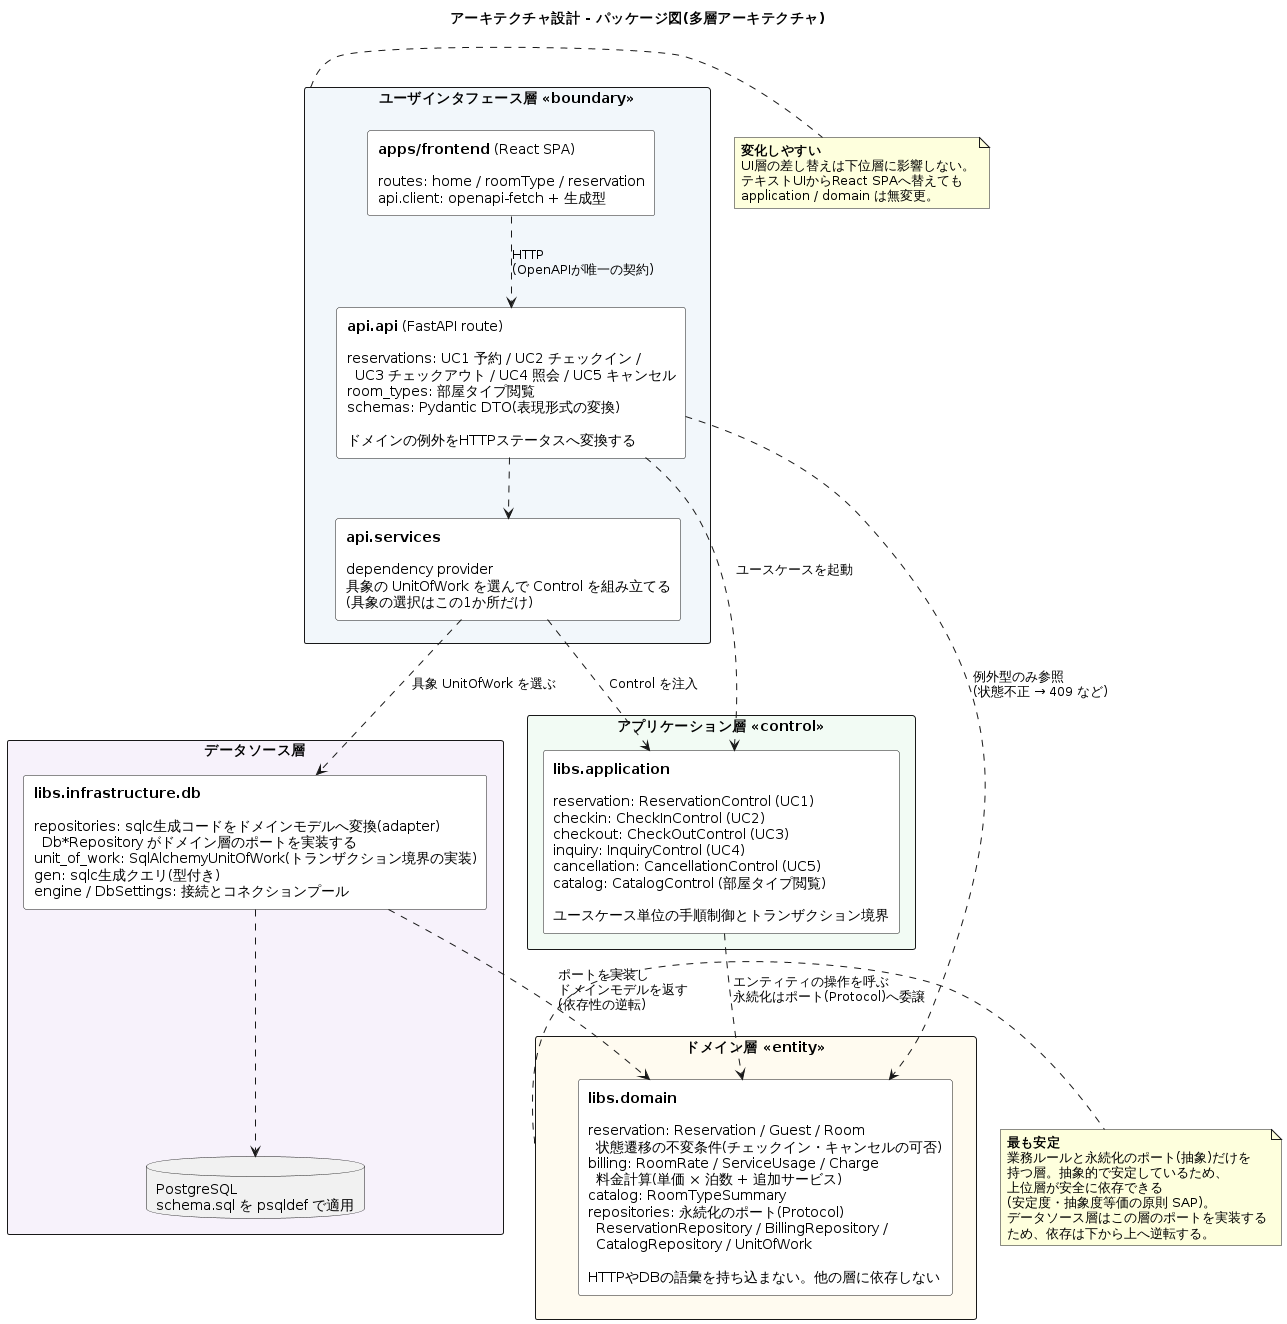

The diagram above was rendered by PlantUML. Its source (embedded in the PNG):
@startuml package_diagram
title アーキテクチャ設計 - パッケージ図(多層アーキテクチャ)

' 講義の多層アーキテクチャ(ユーザインタフェース層/アプリケーション層/
' ドメイン層/データソース層)を採用し、システム分析(09)のBCEをそのまま層に対応づける。
' バウンダリ=UI層、コントロール=アプリケーション層、エンティティ=ドメイン層。
' 依存は上から下への一方向のみで、下位層から上位層への依存は持たない
' (非循環依存関係の原則 ADP / 安定依存の原則 SDP)。
' パッケージ名は実装のモジュール名と一致させ、設計と実装の対応を追えるようにする。
' 各層の内訳を1つの枠にまとめ、矢印を層間に絞ることで依存の向きを読みやすくしている。

skinparam packageStyle rectangle
skinparam shadowing false
skinparam defaultTextAlignment left
skinparam rectangleBackgroundColor #FFFFFF

package "ユーザインタフェース層 <<boundary>>" as ui #F2F7FB {
  rectangle "**apps/frontend** (React SPA)\n\nroutes: home / roomType / reservation\napi.client: openapi-fetch + 生成型" as frontend

  rectangle "**api.api** (FastAPI route)\n\nreservations: UC1 予約 / UC2 チェックイン /\n  UC3 チェックアウト / UC4 照会 / UC5 キャンセル\nroom_types: 部屋タイプ閲覧\nschemas: Pydantic DTO(表現形式の変換)\n\nドメインの例外をHTTPステータスへ変換する" as api_route

  rectangle "**api.services**\n\ndependency provider\n具象の UnitOfWork を選んで Control を組み立てる\n(具象の選択はこの1か所だけ)" as api_services
}

package "アプリケーション層 <<control>>" as app #F2FBF4 {
  rectangle "**libs.application**\n\nreservation: ReservationControl (UC1)\ncheckin: CheckInControl (UC2)\ncheckout: CheckOutControl (UC3)\ninquiry: InquiryControl (UC4)\ncancellation: CancellationControl (UC5)\ncatalog: CatalogControl (部屋タイプ閲覧)\n\nユースケース単位の手順制御とトランザクション境界" as libs_app
}

package "ドメイン層 <<entity>>" as domain #FFFBF0 {
  rectangle "**libs.domain**\n\nreservation: Reservation / Guest / Room\n  状態遷移の不変条件(チェックイン・キャンセルの可否)\nbilling: RoomRate / ServiceUsage / Charge\n  料金計算(単価 × 泊数 + 追加サービス)\ncatalog: RoomTypeSummary\nrepositories: 永続化のポート(Protocol)\n  ReservationRepository / BillingRepository /\n  CatalogRepository / UnitOfWork\n\nHTTPやDBの語彙を持ち込まない。他の層に依存しない" as libs_domain
}

package "データソース層" as datasource #F7F2FB {
  rectangle "**libs.infrastructure.db**\n\nrepositories: sqlc生成コードをドメインモデルへ変換(adapter)\n  Db*Repository がドメイン層のポートを実装する\nunit_of_work: SqlAlchemyUnitOfWork(トランザクション境界の実装)\ngen: sqlc生成クエリ(型付き)\nengine / DbSettings: 接続とコネクションプール" as libs_infra

  database "PostgreSQL\nschema.sql を psqldef で適用" as db
}

' ===== 層をまたぐ依存(すべて下向き) =====
frontend ..> api_route : HTTP\n(OpenAPIが唯一の契約)
api_route ..> api_services
api_services ..> libs_app : Control を注入
api_services ..> libs_infra : 具象 UnitOfWork を選ぶ
api_route ..> libs_app : ユースケースを起動
api_route ..> libs_domain : 例外型のみ参照\n(状態不正 → 409 など)
libs_app ..> libs_domain : エンティティの操作を呼ぶ\n永続化はポート(Protocol)へ委譲
libs_infra ..> libs_domain : ポートを実装し\nドメインモデルを返す\n(依存性の逆転)
libs_infra ..> db

note right of ui
  <b>変化しやすい</b>
  UI層の差し替えは下位層に影響しない。
  テキストUIからReact SPAへ替えても
  application / domain は無変更。
end note

note right of domain
  <b>最も安定</b>
  業務ルールと永続化のポート(抽象)だけを
  持つ層。抽象的で安定しているため、
  上位層が安全に依存できる
  (安定度・抽象度等価の原則 SAP)。
  データソース層はこの層のポートを実装する
  ため、依存は下から上へ逆転する。
end note

@enduml